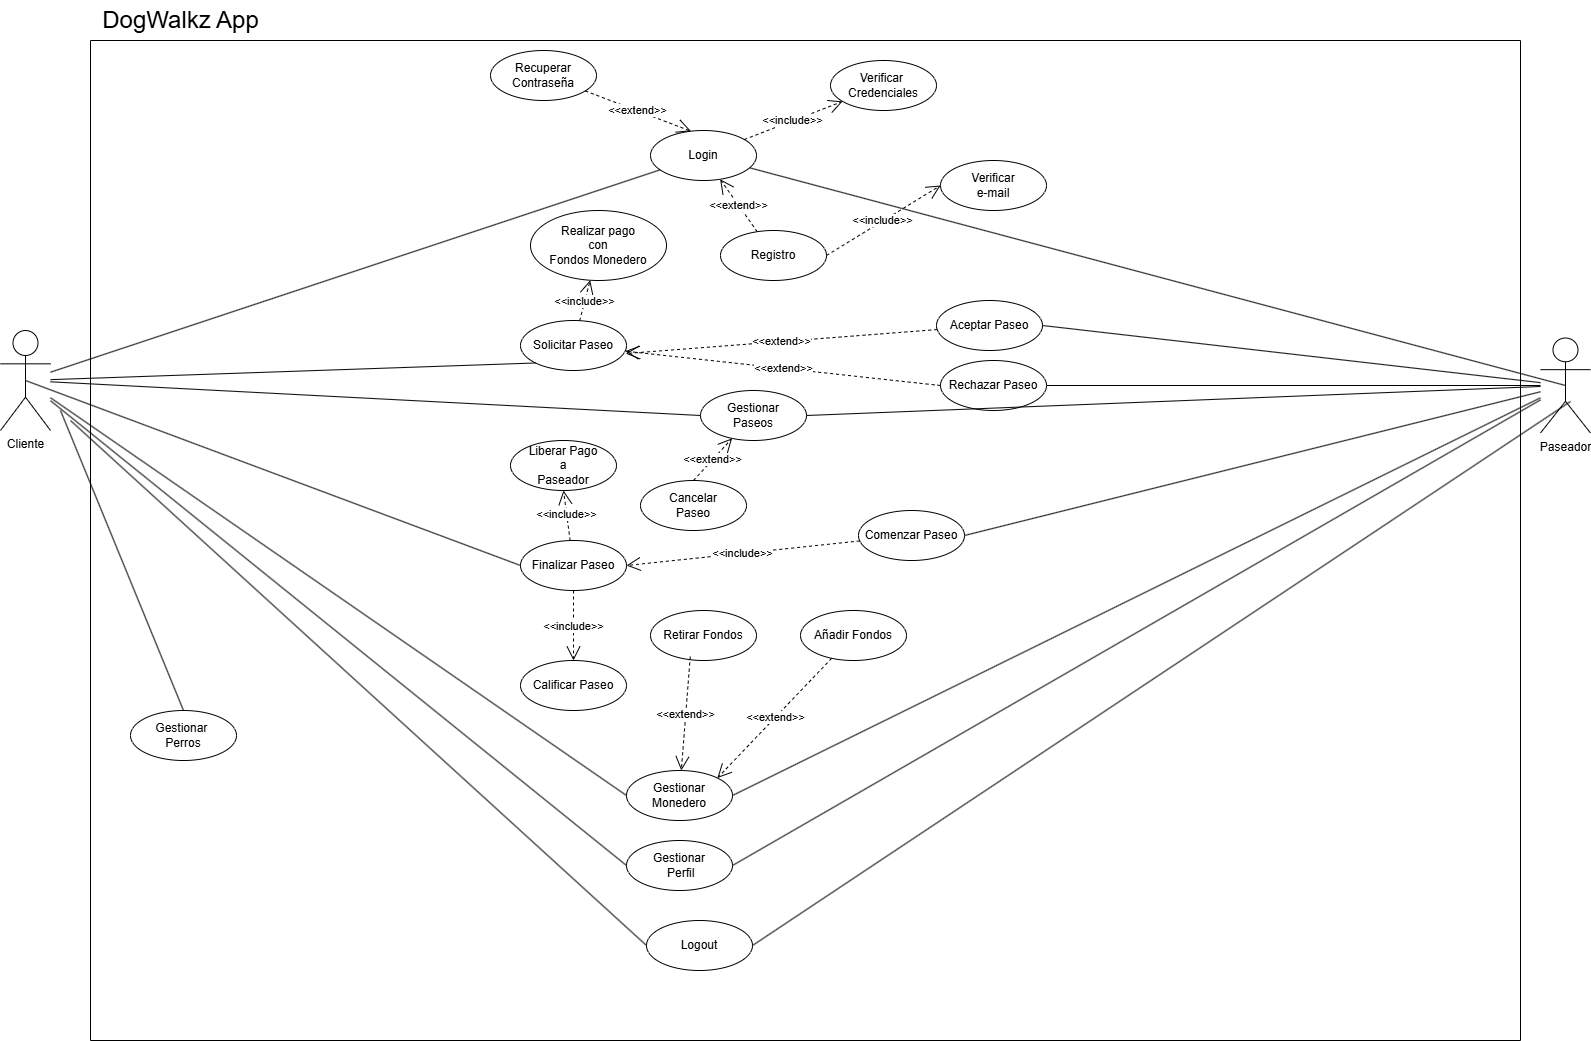

The diagram above was exported from draw.io. Its source (the exported page's mxGraphModel, read from the mxfile embedded in the PNG):
<mxGraphModel dx="4157" dy="1486" grid="1" gridSize="10" guides="1" tooltips="1" connect="1" arrows="1" fold="1" page="1" pageScale="1" pageWidth="827" pageHeight="1169" background="#ffffff" math="0" shadow="0">
  <root>
    <mxCell id="0" />
    <mxCell id="1" parent="0" />
    <mxCell id="KqvlblQEWMADhFU5xJay-3" value="Cliente" style="shape=umlActor;verticalLabelPosition=bottom;verticalAlign=top;html=1;outlineConnect=0;" parent="1" vertex="1">
      <mxGeometry x="-800" y="420" width="50" height="100" as="geometry" />
    </mxCell>
    <mxCell id="KqvlblQEWMADhFU5xJay-4" value="Paseador" style="shape=umlActor;verticalLabelPosition=bottom;verticalAlign=top;html=1;outlineConnect=0;" parent="1" vertex="1">
      <mxGeometry x="740" y="427.5" width="50" height="95" as="geometry" />
    </mxCell>
    <mxCell id="KqvlblQEWMADhFU5xJay-5" value="" style="swimlane;startSize=0;" parent="1" vertex="1">
      <mxGeometry x="-710" y="130" width="1430" height="1000" as="geometry" />
    </mxCell>
    <mxCell id="KqvlblQEWMADhFU5xJay-7" value="Login" style="ellipse;whiteSpace=wrap;html=1;" parent="KqvlblQEWMADhFU5xJay-5" vertex="1">
      <mxGeometry x="560" y="90" width="106" height="50" as="geometry" />
    </mxCell>
    <mxCell id="l974dwbiTUknWZ1h2T85-2" value="Registro" style="ellipse;whiteSpace=wrap;html=1;" parent="KqvlblQEWMADhFU5xJay-5" vertex="1">
      <mxGeometry x="630" y="190" width="106" height="50" as="geometry" />
    </mxCell>
    <mxCell id="l974dwbiTUknWZ1h2T85-5" value="Verificar&amp;nbsp; Credenciales" style="ellipse;whiteSpace=wrap;html=1;" parent="KqvlblQEWMADhFU5xJay-5" vertex="1">
      <mxGeometry x="740" y="20" width="106" height="50" as="geometry" />
    </mxCell>
    <mxCell id="l974dwbiTUknWZ1h2T85-6" value="Solicitar Paseo" style="ellipse;whiteSpace=wrap;html=1;" parent="KqvlblQEWMADhFU5xJay-5" vertex="1">
      <mxGeometry x="430" y="280" width="106" height="50" as="geometry" />
    </mxCell>
    <mxCell id="l974dwbiTUknWZ1h2T85-8" value="Aceptar Paseo" style="ellipse;whiteSpace=wrap;html=1;" parent="KqvlblQEWMADhFU5xJay-5" vertex="1">
      <mxGeometry x="846" y="260" width="106" height="50" as="geometry" />
    </mxCell>
    <mxCell id="l974dwbiTUknWZ1h2T85-9" value="Gestionar&lt;div&gt;Paseos&lt;/div&gt;" style="ellipse;whiteSpace=wrap;html=1;" parent="KqvlblQEWMADhFU5xJay-5" vertex="1">
      <mxGeometry x="610" y="350" width="106" height="50" as="geometry" />
    </mxCell>
    <mxCell id="l974dwbiTUknWZ1h2T85-10" value="Comenzar Paseo" style="ellipse;whiteSpace=wrap;html=1;" parent="KqvlblQEWMADhFU5xJay-5" vertex="1">
      <mxGeometry x="768" y="470" width="106" height="50" as="geometry" />
    </mxCell>
    <mxCell id="l974dwbiTUknWZ1h2T85-11" value="Finalizar Paseo" style="ellipse;whiteSpace=wrap;html=1;" parent="KqvlblQEWMADhFU5xJay-5" vertex="1">
      <mxGeometry x="430" y="500" width="106" height="50" as="geometry" />
    </mxCell>
    <mxCell id="l974dwbiTUknWZ1h2T85-12" value="Gestionar Monedero" style="ellipse;whiteSpace=wrap;html=1;" parent="KqvlblQEWMADhFU5xJay-5" vertex="1">
      <mxGeometry x="536" y="730" width="106" height="50" as="geometry" />
    </mxCell>
    <mxCell id="4vatZE7U4zhvjts2RBS7-2" value="&amp;lt;&amp;lt;extend&amp;gt;&amp;gt;" style="endArrow=open;endSize=12;dashed=1;html=1;rounded=0;" parent="KqvlblQEWMADhFU5xJay-5" source="l974dwbiTUknWZ1h2T85-2" target="KqvlblQEWMADhFU5xJay-7" edge="1">
      <mxGeometry width="160" relative="1" as="geometry">
        <mxPoint x="560" y="260" as="sourcePoint" />
        <mxPoint x="720" y="260" as="targetPoint" />
      </mxGeometry>
    </mxCell>
    <mxCell id="4vatZE7U4zhvjts2RBS7-3" value="&amp;lt;&amp;lt;include&amp;gt;&amp;gt;" style="endArrow=open;endSize=12;dashed=1;html=1;rounded=0;" parent="KqvlblQEWMADhFU5xJay-5" source="KqvlblQEWMADhFU5xJay-7" target="l974dwbiTUknWZ1h2T85-5" edge="1">
      <mxGeometry width="160" relative="1" as="geometry">
        <mxPoint x="405" y="174" as="sourcePoint" />
        <mxPoint x="342" y="126" as="targetPoint" />
      </mxGeometry>
    </mxCell>
    <mxCell id="4vatZE7U4zhvjts2RBS7-7" value="Realizar pago&lt;div&gt;con&lt;/div&gt;&lt;div&gt;Fondos Monedero&lt;/div&gt;" style="ellipse;whiteSpace=wrap;html=1;" parent="KqvlblQEWMADhFU5xJay-5" vertex="1">
      <mxGeometry x="440" y="170" width="136" height="70" as="geometry" />
    </mxCell>
    <mxCell id="4vatZE7U4zhvjts2RBS7-8" value="&amp;lt;&amp;lt;include&amp;gt;&amp;gt;" style="endArrow=open;endSize=12;dashed=1;html=1;rounded=0;" parent="KqvlblQEWMADhFU5xJay-5" source="l974dwbiTUknWZ1h2T85-6" target="4vatZE7U4zhvjts2RBS7-7" edge="1">
      <mxGeometry width="160" relative="1" as="geometry">
        <mxPoint x="664" y="109" as="sourcePoint" />
        <mxPoint x="762" y="71" as="targetPoint" />
      </mxGeometry>
    </mxCell>
    <mxCell id="4vatZE7U4zhvjts2RBS7-9" value="Rechazar Paseo" style="ellipse;whiteSpace=wrap;html=1;" parent="KqvlblQEWMADhFU5xJay-5" vertex="1">
      <mxGeometry x="850" y="320" width="106" height="50" as="geometry" />
    </mxCell>
    <mxCell id="4vatZE7U4zhvjts2RBS7-10" value="&amp;lt;&amp;lt;extend&amp;gt;&amp;gt;" style="endArrow=open;endSize=12;dashed=1;html=1;rounded=0;entryX=0.992;entryY=0.661;entryDx=0;entryDy=0;entryPerimeter=0;" parent="KqvlblQEWMADhFU5xJay-5" source="l974dwbiTUknWZ1h2T85-8" target="l974dwbiTUknWZ1h2T85-6" edge="1">
      <mxGeometry width="160" relative="1" as="geometry">
        <mxPoint x="676" y="201" as="sourcePoint" />
        <mxPoint x="639" y="149" as="targetPoint" />
      </mxGeometry>
    </mxCell>
    <mxCell id="4vatZE7U4zhvjts2RBS7-11" value="&amp;lt;&amp;lt;extend&amp;gt;&amp;gt;" style="endArrow=open;endSize=12;dashed=1;html=1;rounded=0;exitX=0;exitY=0.5;exitDx=0;exitDy=0;" parent="KqvlblQEWMADhFU5xJay-5" source="4vatZE7U4zhvjts2RBS7-9" target="l974dwbiTUknWZ1h2T85-6" edge="1">
      <mxGeometry width="160" relative="1" as="geometry">
        <mxPoint x="857" y="299" as="sourcePoint" />
        <mxPoint x="545" y="323" as="targetPoint" />
      </mxGeometry>
    </mxCell>
    <mxCell id="4vatZE7U4zhvjts2RBS7-15" value="&amp;lt;&amp;lt;include&amp;gt;&amp;gt;" style="endArrow=open;endSize=12;dashed=1;html=1;rounded=0;entryX=1;entryY=0.5;entryDx=0;entryDy=0;" parent="KqvlblQEWMADhFU5xJay-5" source="l974dwbiTUknWZ1h2T85-10" target="l974dwbiTUknWZ1h2T85-11" edge="1">
      <mxGeometry width="160" relative="1" as="geometry">
        <mxPoint x="664" y="109" as="sourcePoint" />
        <mxPoint x="762" y="71" as="targetPoint" />
      </mxGeometry>
    </mxCell>
    <mxCell id="4vatZE7U4zhvjts2RBS7-18" value="Calificar Paseo" style="ellipse;whiteSpace=wrap;html=1;" parent="KqvlblQEWMADhFU5xJay-5" vertex="1">
      <mxGeometry x="430" y="620" width="106" height="50" as="geometry" />
    </mxCell>
    <mxCell id="4vatZE7U4zhvjts2RBS7-19" value="Liberar Pago&lt;div&gt;a&lt;/div&gt;&lt;div&gt;Paseador&lt;/div&gt;" style="ellipse;whiteSpace=wrap;html=1;" parent="KqvlblQEWMADhFU5xJay-5" vertex="1">
      <mxGeometry x="420" y="400" width="106" height="50" as="geometry" />
    </mxCell>
    <mxCell id="4vatZE7U4zhvjts2RBS7-20" value="&amp;lt;&amp;lt;include&amp;gt;&amp;gt;" style="endArrow=open;endSize=12;dashed=1;html=1;rounded=0;entryX=0.5;entryY=1;entryDx=0;entryDy=0;" parent="KqvlblQEWMADhFU5xJay-5" source="l974dwbiTUknWZ1h2T85-11" target="4vatZE7U4zhvjts2RBS7-19" edge="1">
      <mxGeometry width="160" relative="1" as="geometry">
        <mxPoint x="779" y="510" as="sourcePoint" />
        <mxPoint x="546" y="535" as="targetPoint" />
      </mxGeometry>
    </mxCell>
    <mxCell id="4vatZE7U4zhvjts2RBS7-21" value="&amp;lt;&amp;lt;include&amp;gt;&amp;gt;" style="endArrow=open;endSize=12;dashed=1;html=1;rounded=0;entryX=0.5;entryY=0;entryDx=0;entryDy=0;" parent="KqvlblQEWMADhFU5xJay-5" source="l974dwbiTUknWZ1h2T85-11" target="4vatZE7U4zhvjts2RBS7-18" edge="1">
      <mxGeometry width="160" relative="1" as="geometry">
        <mxPoint x="789" y="520" as="sourcePoint" />
        <mxPoint x="556" y="545" as="targetPoint" />
      </mxGeometry>
    </mxCell>
    <mxCell id="4vatZE7U4zhvjts2RBS7-22" value="Recuperar&lt;div&gt;Contraseña&lt;/div&gt;" style="ellipse;whiteSpace=wrap;html=1;" parent="KqvlblQEWMADhFU5xJay-5" vertex="1">
      <mxGeometry x="400" y="10" width="106" height="50" as="geometry" />
    </mxCell>
    <mxCell id="4vatZE7U4zhvjts2RBS7-23" value="&amp;lt;&amp;lt;extend&amp;gt;&amp;gt;" style="endArrow=open;endSize=12;dashed=1;html=1;rounded=0;entryX=0.382;entryY=0.014;entryDx=0;entryDy=0;entryPerimeter=0;" parent="KqvlblQEWMADhFU5xJay-5" source="4vatZE7U4zhvjts2RBS7-22" target="KqvlblQEWMADhFU5xJay-7" edge="1">
      <mxGeometry width="160" relative="1" as="geometry">
        <mxPoint x="676" y="201" as="sourcePoint" />
        <mxPoint x="639" y="149" as="targetPoint" />
      </mxGeometry>
    </mxCell>
    <mxCell id="4vatZE7U4zhvjts2RBS7-26" value="Retirar Fondos" style="ellipse;whiteSpace=wrap;html=1;" parent="KqvlblQEWMADhFU5xJay-5" vertex="1">
      <mxGeometry x="560" y="570" width="106" height="50" as="geometry" />
    </mxCell>
    <mxCell id="4vatZE7U4zhvjts2RBS7-27" value="Añadir Fondos" style="ellipse;whiteSpace=wrap;html=1;" parent="KqvlblQEWMADhFU5xJay-5" vertex="1">
      <mxGeometry x="710" y="570" width="106" height="50" as="geometry" />
    </mxCell>
    <mxCell id="4vatZE7U4zhvjts2RBS7-28" value="&amp;lt;&amp;lt;extend&amp;gt;&amp;gt;" style="endArrow=open;endSize=12;dashed=1;html=1;rounded=0;exitX=0.375;exitY=0.923;exitDx=0;exitDy=0;exitPerimeter=0;" parent="KqvlblQEWMADhFU5xJay-5" source="4vatZE7U4zhvjts2RBS7-26" target="l974dwbiTUknWZ1h2T85-12" edge="1">
      <mxGeometry width="160" relative="1" as="geometry">
        <mxPoint x="857" y="299" as="sourcePoint" />
        <mxPoint x="545" y="323" as="targetPoint" />
      </mxGeometry>
    </mxCell>
    <mxCell id="4vatZE7U4zhvjts2RBS7-29" value="&amp;lt;&amp;lt;extend&amp;gt;&amp;gt;" style="endArrow=open;endSize=12;dashed=1;html=1;rounded=0;entryX=1;entryY=0;entryDx=0;entryDy=0;" parent="KqvlblQEWMADhFU5xJay-5" source="4vatZE7U4zhvjts2RBS7-27" target="l974dwbiTUknWZ1h2T85-12" edge="1">
      <mxGeometry width="160" relative="1" as="geometry">
        <mxPoint x="770" y="646" as="sourcePoint" />
        <mxPoint x="629" y="744" as="targetPoint" />
      </mxGeometry>
    </mxCell>
    <mxCell id="4vatZE7U4zhvjts2RBS7-30" value="Gestionar&lt;div&gt;&amp;nbsp;Perfil&lt;/div&gt;" style="ellipse;whiteSpace=wrap;html=1;" parent="KqvlblQEWMADhFU5xJay-5" vertex="1">
      <mxGeometry x="536" y="800" width="106" height="50" as="geometry" />
    </mxCell>
    <mxCell id="4vatZE7U4zhvjts2RBS7-31" value="Gestionar&amp;nbsp;&lt;div&gt;Perros&lt;/div&gt;" style="ellipse;whiteSpace=wrap;html=1;" parent="KqvlblQEWMADhFU5xJay-5" vertex="1">
      <mxGeometry x="40" y="670" width="106" height="50" as="geometry" />
    </mxCell>
    <mxCell id="4vatZE7U4zhvjts2RBS7-38" value="Logout" style="ellipse;whiteSpace=wrap;html=1;" parent="KqvlblQEWMADhFU5xJay-5" vertex="1">
      <mxGeometry x="556" y="880" width="106" height="50" as="geometry" />
    </mxCell>
    <mxCell id="4vatZE7U4zhvjts2RBS7-41" value="Cancelar&lt;div&gt;Paseo&lt;/div&gt;" style="ellipse;whiteSpace=wrap;html=1;" parent="KqvlblQEWMADhFU5xJay-5" vertex="1">
      <mxGeometry x="550" y="440" width="106" height="50" as="geometry" />
    </mxCell>
    <mxCell id="4vatZE7U4zhvjts2RBS7-42" value="&amp;lt;&amp;lt;extend&amp;gt;&amp;gt;" style="endArrow=open;endSize=12;dashed=1;html=1;rounded=0;exitX=0.5;exitY=0;exitDx=0;exitDy=0;" parent="KqvlblQEWMADhFU5xJay-5" source="4vatZE7U4zhvjts2RBS7-41" target="l974dwbiTUknWZ1h2T85-9" edge="1">
      <mxGeometry width="160" relative="1" as="geometry">
        <mxPoint x="610" y="626" as="sourcePoint" />
        <mxPoint x="601" y="740" as="targetPoint" />
      </mxGeometry>
    </mxCell>
    <mxCell id="4vatZE7U4zhvjts2RBS7-43" value="Verificar&lt;div&gt;&lt;span style=&quot;background-color: transparent; color: light-dark(rgb(0, 0, 0), rgb(255, 255, 255));&quot;&gt;e-mail&lt;/span&gt;&lt;/div&gt;" style="ellipse;whiteSpace=wrap;html=1;" parent="KqvlblQEWMADhFU5xJay-5" vertex="1">
      <mxGeometry x="850" y="120" width="106" height="50" as="geometry" />
    </mxCell>
    <mxCell id="4vatZE7U4zhvjts2RBS7-44" value="&amp;lt;&amp;lt;include&amp;gt;&amp;gt;" style="endArrow=open;endSize=12;dashed=1;html=1;rounded=0;entryX=0;entryY=0.5;entryDx=0;entryDy=0;exitX=1;exitY=0.5;exitDx=0;exitDy=0;" parent="KqvlblQEWMADhFU5xJay-5" source="l974dwbiTUknWZ1h2T85-2" target="4vatZE7U4zhvjts2RBS7-43" edge="1">
      <mxGeometry width="160" relative="1" as="geometry">
        <mxPoint x="664" y="109" as="sourcePoint" />
        <mxPoint x="762" y="71" as="targetPoint" />
      </mxGeometry>
    </mxCell>
    <mxCell id="KqvlblQEWMADhFU5xJay-6" value="&lt;font style=&quot;font-size: 24px;&quot;&gt;DogWalkz App&lt;/font&gt;" style="text;html=1;align=center;verticalAlign=middle;resizable=0;points=[];autosize=1;strokeColor=none;fillColor=none;" parent="1" vertex="1">
      <mxGeometry x="-710" y="90" width="180" height="40" as="geometry" />
    </mxCell>
    <mxCell id="4vatZE7U4zhvjts2RBS7-1" value="" style="endArrow=none;html=1;rounded=0;" parent="1" source="KqvlblQEWMADhFU5xJay-3" target="KqvlblQEWMADhFU5xJay-7" edge="1">
      <mxGeometry width="50" height="50" relative="1" as="geometry">
        <mxPoint x="-100" y="440" as="sourcePoint" />
        <mxPoint x="-50" y="390" as="targetPoint" />
      </mxGeometry>
    </mxCell>
    <mxCell id="4vatZE7U4zhvjts2RBS7-4" value="" style="endArrow=none;html=1;rounded=0;entryX=1;entryY=0.5;entryDx=0;entryDy=0;" parent="1" source="KqvlblQEWMADhFU5xJay-4" target="l974dwbiTUknWZ1h2T85-8" edge="1">
      <mxGeometry width="50" height="50" relative="1" as="geometry">
        <mxPoint x="-100" y="550" as="sourcePoint" />
        <mxPoint x="-50" y="500" as="targetPoint" />
      </mxGeometry>
    </mxCell>
    <mxCell id="4vatZE7U4zhvjts2RBS7-5" value="" style="endArrow=none;html=1;rounded=0;exitX=0.5;exitY=0.5;exitDx=0;exitDy=0;exitPerimeter=0;" parent="1" source="KqvlblQEWMADhFU5xJay-4" target="KqvlblQEWMADhFU5xJay-7" edge="1">
      <mxGeometry width="50" height="50" relative="1" as="geometry">
        <mxPoint x="-90" y="550" as="sourcePoint" />
        <mxPoint x="-40" y="500" as="targetPoint" />
      </mxGeometry>
    </mxCell>
    <mxCell id="4vatZE7U4zhvjts2RBS7-6" value="" style="endArrow=none;html=1;rounded=0;entryX=0;entryY=1;entryDx=0;entryDy=0;" parent="1" source="KqvlblQEWMADhFU5xJay-3" target="l974dwbiTUknWZ1h2T85-6" edge="1">
      <mxGeometry width="50" height="50" relative="1" as="geometry">
        <mxPoint x="-90" y="550" as="sourcePoint" />
        <mxPoint x="-40" y="500" as="targetPoint" />
      </mxGeometry>
    </mxCell>
    <mxCell id="4vatZE7U4zhvjts2RBS7-12" value="" style="endArrow=none;html=1;rounded=0;entryX=1;entryY=0.5;entryDx=0;entryDy=0;" parent="1" source="KqvlblQEWMADhFU5xJay-4" target="4vatZE7U4zhvjts2RBS7-9" edge="1">
      <mxGeometry width="50" height="50" relative="1" as="geometry">
        <mxPoint x="770" y="469" as="sourcePoint" />
        <mxPoint x="242" y="435" as="targetPoint" />
      </mxGeometry>
    </mxCell>
    <mxCell id="4vatZE7U4zhvjts2RBS7-13" value="" style="endArrow=none;html=1;rounded=0;entryX=0;entryY=0.5;entryDx=0;entryDy=0;" parent="1" source="KqvlblQEWMADhFU5xJay-3" target="l974dwbiTUknWZ1h2T85-9" edge="1">
      <mxGeometry width="50" height="50" relative="1" as="geometry">
        <mxPoint x="-740" y="460" as="sourcePoint" />
        <mxPoint x="-265" y="473" as="targetPoint" />
      </mxGeometry>
    </mxCell>
    <mxCell id="4vatZE7U4zhvjts2RBS7-14" value="" style="endArrow=none;html=1;rounded=0;exitX=1;exitY=0.5;exitDx=0;exitDy=0;" parent="1" source="l974dwbiTUknWZ1h2T85-9" target="KqvlblQEWMADhFU5xJay-4" edge="1">
      <mxGeometry width="50" height="50" relative="1" as="geometry">
        <mxPoint x="-730" y="470" as="sourcePoint" />
        <mxPoint x="-255" y="483" as="targetPoint" />
      </mxGeometry>
    </mxCell>
    <mxCell id="4vatZE7U4zhvjts2RBS7-16" value="" style="endArrow=none;html=1;rounded=0;entryX=0;entryY=0.5;entryDx=0;entryDy=0;exitX=0.5;exitY=0.5;exitDx=0;exitDy=0;exitPerimeter=0;" parent="1" source="KqvlblQEWMADhFU5xJay-3" target="l974dwbiTUknWZ1h2T85-11" edge="1">
      <mxGeometry width="50" height="50" relative="1" as="geometry">
        <mxPoint x="-740" y="462" as="sourcePoint" />
        <mxPoint x="-48" y="555" as="targetPoint" />
      </mxGeometry>
    </mxCell>
    <mxCell id="4vatZE7U4zhvjts2RBS7-17" value="" style="endArrow=none;html=1;rounded=0;exitX=1;exitY=0.5;exitDx=0;exitDy=0;" parent="1" source="l974dwbiTUknWZ1h2T85-10" target="KqvlblQEWMADhFU5xJay-4" edge="1">
      <mxGeometry width="50" height="50" relative="1" as="geometry">
        <mxPoint x="-730" y="472" as="sourcePoint" />
        <mxPoint x="-38" y="565" as="targetPoint" />
      </mxGeometry>
    </mxCell>
    <mxCell id="4vatZE7U4zhvjts2RBS7-24" value="" style="endArrow=none;html=1;rounded=0;entryX=0;entryY=0.5;entryDx=0;entryDy=0;" parent="1" source="KqvlblQEWMADhFU5xJay-3" target="l974dwbiTUknWZ1h2T85-12" edge="1">
      <mxGeometry width="50" height="50" relative="1" as="geometry">
        <mxPoint x="-765" y="480" as="sourcePoint" />
        <mxPoint x="-270" y="675" as="targetPoint" />
      </mxGeometry>
    </mxCell>
    <mxCell id="4vatZE7U4zhvjts2RBS7-25" value="" style="endArrow=none;html=1;rounded=0;entryX=1;entryY=0.5;entryDx=0;entryDy=0;" parent="1" source="KqvlblQEWMADhFU5xJay-4" target="l974dwbiTUknWZ1h2T85-12" edge="1">
      <mxGeometry width="50" height="50" relative="1" as="geometry">
        <mxPoint x="-740" y="499" as="sourcePoint" />
        <mxPoint x="-200" y="905" as="targetPoint" />
      </mxGeometry>
    </mxCell>
    <mxCell id="4vatZE7U4zhvjts2RBS7-32" value="" style="endArrow=none;html=1;rounded=0;entryX=0;entryY=0.5;entryDx=0;entryDy=0;" parent="1" source="KqvlblQEWMADhFU5xJay-3" target="4vatZE7U4zhvjts2RBS7-30" edge="1">
      <mxGeometry width="50" height="50" relative="1" as="geometry">
        <mxPoint x="-110" y="840" as="sourcePoint" />
        <mxPoint x="-60" y="790" as="targetPoint" />
      </mxGeometry>
    </mxCell>
    <mxCell id="4vatZE7U4zhvjts2RBS7-34" value="" style="endArrow=none;html=1;rounded=0;entryX=1;entryY=0.5;entryDx=0;entryDy=0;" parent="1" source="KqvlblQEWMADhFU5xJay-4" target="4vatZE7U4zhvjts2RBS7-30" edge="1">
      <mxGeometry width="50" height="50" relative="1" as="geometry">
        <mxPoint x="-740" y="500" as="sourcePoint" />
        <mxPoint x="-164" y="965" as="targetPoint" />
      </mxGeometry>
    </mxCell>
    <mxCell id="4vatZE7U4zhvjts2RBS7-36" value="" style="endArrow=none;html=1;rounded=0;entryX=0.5;entryY=0;entryDx=0;entryDy=0;" parent="1" target="4vatZE7U4zhvjts2RBS7-31" edge="1">
      <mxGeometry width="50" height="50" relative="1" as="geometry">
        <mxPoint x="-740" y="500" as="sourcePoint" />
        <mxPoint x="-164" y="965" as="targetPoint" />
      </mxGeometry>
    </mxCell>
    <mxCell id="4vatZE7U4zhvjts2RBS7-39" value="" style="endArrow=none;html=1;rounded=0;entryX=0;entryY=0.5;entryDx=0;entryDy=0;" parent="1" target="4vatZE7U4zhvjts2RBS7-38" edge="1">
      <mxGeometry width="50" height="50" relative="1" as="geometry">
        <mxPoint x="-730" y="510" as="sourcePoint" />
        <mxPoint x="-550" y="835" as="targetPoint" />
      </mxGeometry>
    </mxCell>
    <mxCell id="4vatZE7U4zhvjts2RBS7-40" value="" style="endArrow=none;html=1;rounded=0;entryX=1;entryY=0.5;entryDx=0;entryDy=0;" parent="1" target="4vatZE7U4zhvjts2RBS7-38" edge="1">
      <mxGeometry width="50" height="50" relative="1" as="geometry">
        <mxPoint x="770" y="491" as="sourcePoint" />
        <mxPoint x="-58" y="965" as="targetPoint" />
      </mxGeometry>
    </mxCell>
  </root>
</mxGraphModel>